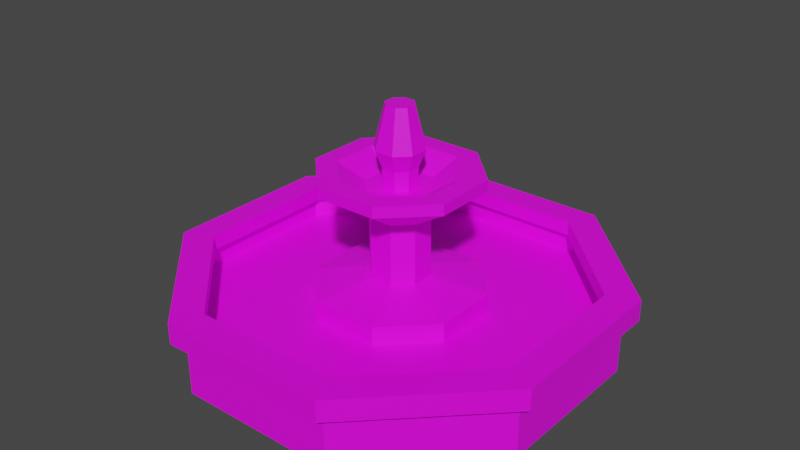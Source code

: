 # Source: fountain.blend  (saved by Blender 4.0.36; exported with 4.5.12 LTS)
import bpy
from mathutils import Matrix  # noqa: F401  (used for matrix-valued properties, if any)

bpy.ops.wm.read_factory_settings(use_empty=True)
scene = bpy.context.scene
scene.name = 'Scene'

# ---- collections
col_collection = bpy.data.collections.new('Collection'); scene.collection.children.link(col_collection)

# ---- images (referenced by path relative to the original .blend; pixels are not part of the script)
import os
ASSET_DIR = os.environ.get("B2B_ASSET_DIR", "")  # directory of the original .blend (textures are referenced by path, not embedded)
HERE = os.path.dirname(os.path.abspath(__file__))  # packed textures are extracted next to this script under _unpacked/

def load_image(name, relpath, width, height, colorspace="sRGB"):
    """Load a texture the original file referenced (path relative to the .blend, or extracted next to this script)."""
    p = next((c for c in (os.path.join(HERE, relpath), os.path.join(ASSET_DIR, relpath)) if relpath and os.path.exists(c)), "")
    if p:
        img = bpy.data.images.load(p, check_existing=True)
        img.name = name
    else:  # same state as the original file: an image datablock whose file is absent (Cycles renders it pink)
        img = bpy.data.images.new(name, width, height)
        img.source = "FILE"
        img.filepath = "//" + (relpath or name)
    img.colorspace_settings.name = colorspace
    return img
img_fountain_map = load_image('fountain_map', 'fountain_map.png', 1024, 1024, 'sRGB')

# ---- materials (node trees are filled in below, after node groups)
mat_fountain = bpy.data.materials.new('fountain')
mat_fountain.use_transparent_shadow = False

# ---- material node trees
mat_fountain.use_nodes = True; mat_fountain.node_tree.nodes.clear()
_N = mat_fountain.node_tree.nodes; _L = mat_fountain.node_tree.links
n0 = _N.new('ShaderNodeBsdfPrincipled'); n0.name = 'Principled BSDF'; n0.location = (10, 300)
n0.inputs[3].default_value = 1.45
n1 = _N.new('ShaderNodeOutputMaterial'); n1.name = 'Material Output'; n1.location = (300, 300)
n2 = _N.new('ShaderNodeTexImage'); n2.name = 'Image Texture'; n2.location = (-305, 304)
n2.image = img_fountain_map
_L.new(n0.outputs[0], n1.inputs[0])
_L.new(n2.outputs[0], n0.inputs[0])
n1.is_active_output = True

# ---- world
world_world = bpy.data.worlds.new('World'); scene.world = world_world
world_world.use_nodes = True; world_world.node_tree.nodes.clear()
_N = world_world.node_tree.nodes; _L = world_world.node_tree.links
n0 = _N.new('ShaderNodeOutputWorld'); n0.name = 'World Output'; n0.location = (300, 300)
n1 = _N.new('ShaderNodeBackground'); n1.name = 'Background'; n1.location = (10, 300)
n1.inputs[0].default_value = (0.05088, 0.05088, 0.05088, 1.0)
_L.new(n1.outputs[0], n0.inputs[0])
n0.is_active_output = True
world_world.color = (0.05088, 0.05088, 0.05088)
world_world.use_sun_shadow = False
world_world.sun_shadow_jitter_overblur = 0.0

# ---- meshes
me_plane = bpy.data.meshes.new('Plane')
me_plane.from_pydata([(0.7678, -1.819, 0.535), (1.819, -0.7678, 0.535), (-1.819, -0.7678, 0.535), (-0.7678, -1.819, 0.535), (-0.7678, -1.819, 0.0), (-1.819, -0.7678, 0.0), (1.819, -0.7678, 0.0), (0.7678, -1.819, 0.0), (-0.7678, 1.819, 0.0), (-1.819, 0.7678, 0.0), (0.7678, 1.819, 0.0), (1.819, 0.7678, 0.0), (-0.7678, 1.819, 0.535), (-1.819, 0.7678, 0.535), (0.7678, 1.819, 0.535), (1.819, 0.7678, 0.535), (0.7023, -1.664, 0.7367), (1.664, -0.7023, 0.7367), (-1.664, -0.7023, 0.7367), (-0.7023, -1.664, 0.7367), (-0.7023, 1.664, 0.7367), (-1.664, 0.7023, 0.7367), (0.7023, 1.664, 0.7367), (1.664, 0.7023, 0.7367), (0.8206, -1.946, 0.535), (1.946, -0.8206, 0.535), (-0.8206, -1.946, 0.535), (-1.946, -0.8206, 0.535), (-1.946, 0.8206, 0.535), (1.946, 0.8206, 0.535), (0.8206, 1.946, 0.535), (-0.8206, 1.946, 0.535), (0.8206, -1.946, 0.7367), (1.946, -0.8206, 0.7367), (-0.8206, -1.946, 0.7367), (-1.946, -0.8206, 0.7367), (-1.946, 0.8206, 0.7367), (1.946, 0.8206, 0.7367), (0.8206, 1.946, 0.7367), (-0.8206, 1.946, 0.7367), (0.7023, -1.664, 0.5987), (1.664, -0.7023, 0.5987), (-0.7023, -1.664, 0.5987), (-1.664, -0.7023, 0.5987), (-1.664, 0.7023, 0.5987), (1.664, 0.7023, 0.5987), (0.7023, 1.664, 0.5987), (-0.7023, 1.664, 0.5987), (0.3142, -0.7445, 0.3846), (0.7445, -0.3142, 0.3846), (-0.3142, -0.7445, 0.3846), (-0.7445, -0.3142, 0.3846), (-0.7445, 0.3142, 0.3846), (0.7445, 0.3142, 0.3846), (0.3142, 0.7445, 0.3846), (-0.3142, 0.7445, 0.3846), (0.736, -1.745, 0.5987), (1.745, -0.736, 0.5987), (-0.736, -1.745, 0.5987), (-1.745, -0.736, 0.5987), (-1.745, 0.736, 0.5987), (1.745, 0.736, 0.5987), (0.736, 1.745, 0.5987), (-0.736, 1.745, 0.5987), (0.736, -1.745, 0.3846), (1.745, -0.736, 0.3846), (-0.736, -1.745, 0.3846), (-1.745, -0.736, 0.3846), (-1.745, 0.736, 0.3846), (1.745, 0.736, 0.3846), (0.736, 1.745, 0.3846), (-0.736, 1.745, 0.3846), (0.3142, -0.7445, 0.5698), (0.7445, -0.3142, 0.5698), (-0.3142, -0.7445, 0.5698), (-0.7445, -0.3142, 0.5698), (-0.7445, 0.3142, 0.5698), (0.7445, 0.3142, 0.5698), (0.3142, 0.7445, 0.5698), (-0.3142, 0.7445, 0.5698), (0.1093, -0.259, 0.6816), (0.259, -0.1093, 0.6816), (-0.1093, -0.259, 0.6816), (-0.259, -0.1093, 0.6816), (-0.259, 0.1093, 0.6816), (0.259, 0.1093, 0.6816), (0.1093, 0.259, 0.6816), (-0.1093, 0.259, 0.6816), (0.1093, -0.259, 1.261), (0.259, -0.1093, 1.261), (-0.1093, -0.259, 1.261), (-0.259, -0.1093, 1.261), (-0.259, 0.1093, 1.261), (0.259, 0.1093, 1.261), (0.1093, 0.259, 1.261), (-0.1093, 0.259, 1.261), (0.2971, -0.7038, 1.558), (0.7038, -0.2971, 1.558), (-0.2971, -0.7038, 1.558), (-0.7038, -0.2971, 1.558), (-0.7038, 0.2971, 1.558), (0.7038, 0.2971, 1.558), (0.2971, 0.7038, 1.558), (-0.2971, 0.7038, 1.558), (0.2216, -0.5217, 1.664), (0.5217, -0.2216, 1.664), (-0.2216, -0.5217, 1.664), (-0.5217, -0.2216, 1.664), (-0.5217, 0.2216, 1.664), (0.5217, 0.2216, 1.664), (0.2216, 0.5217, 1.664), (-0.2216, 0.5217, 1.664), (0.2971, -0.7038, 1.664), (0.7038, -0.2971, 1.664), (-0.2971, -0.7038, 1.664), (-0.7038, -0.2971, 1.664), (-0.7038, 0.2971, 1.664), (0.7038, 0.2971, 1.664), (0.2971, 0.7038, 1.664), (-0.2971, 0.7038, 1.664), (0.06514, -0.1497, 1.518), (0.1497, -0.06514, 1.518), (-0.06514, -0.1497, 1.518), (-0.1497, -0.06514, 1.518), (-0.1497, 0.06514, 1.518), (0.1497, 0.06514, 1.518), (0.06514, 0.1497, 1.518), (-0.06514, 0.1497, 1.518), (0.1252, -0.2947, 1.518), (0.2947, -0.1252, 1.518), (-0.1252, -0.2947, 1.518), (-0.2947, -0.1252, 1.518), (-0.2947, 0.1252, 1.518), (0.2947, 0.1252, 1.518), (0.1252, 0.2947, 1.518), (-0.1252, 0.2947, 1.518), (0.06514, -0.1497, 1.699), (0.1497, -0.06514, 1.699), (-0.06514, -0.1497, 1.699), (-0.1497, -0.06514, 1.699), (-0.1497, 0.06514, 1.699), (0.1497, 0.06514, 1.699), (0.06514, 0.1497, 1.699), (-0.06514, 0.1497, 1.699), (0.09258, -0.2128, 1.869), (0.2128, -0.09258, 1.869), (-0.09258, -0.2128, 1.869), (-0.2128, -0.09258, 1.869), (-0.2128, 0.09258, 1.869), (0.2128, 0.09258, 1.869), (0.09258, 0.2128, 1.869), (-0.09258, 0.2128, 1.869), (0.05313, -0.1221, 2.261), (0.1221, -0.05313, 2.261), (-0.05313, -0.1221, 2.261), (-0.1221, -0.05313, 2.261), (-0.1221, 0.05313, 2.261), (0.1221, 0.05313, 2.261), (0.05313, 0.1221, 2.261), (-0.05313, 0.1221, 2.261)], [], [(14, 12, 31, 30), (5, 9, 8, 10, 11, 6, 7, 4), (9, 5, 2, 13), (8, 9, 13, 12), (11, 10, 14, 15), (7, 6, 1, 0), (5, 4, 3, 2), (10, 8, 12, 14), (6, 11, 15, 1), (4, 7, 0, 3), (18, 19, 42, 43), (23, 17, 33, 37), (15, 14, 30, 29), (18, 21, 36, 35), (1, 15, 29, 25), (19, 18, 35, 34), (13, 2, 27, 28), (16, 19, 34, 32), (31, 28, 36, 39), (29, 30, 38, 37), (27, 26, 34, 35), (24, 25, 33, 32), (30, 31, 39, 38), (28, 27, 35, 36), (25, 29, 37, 33), (26, 24, 32, 34), (22, 23, 37, 38), (0, 1, 25, 24), (12, 13, 28, 31), (20, 22, 38, 39), (3, 0, 24, 26), (21, 20, 39, 36), (17, 16, 32, 33), (2, 3, 26, 27), (52, 55, 71, 68), (16, 17, 41, 40), (20, 21, 44, 47), (23, 22, 46, 45), (21, 18, 43, 44), (19, 16, 40, 42), (22, 20, 47, 46), (17, 23, 45, 41), (49, 53, 77, 73), (40, 41, 57, 56), (55, 54, 70, 71), (47, 44, 60, 63), (54, 53, 69, 70), (46, 47, 63, 62), (53, 49, 65, 69), (45, 46, 62, 61), (63, 60, 68, 71), (61, 62, 70, 69), (60, 59, 67, 68), (58, 56, 64, 66), (62, 63, 71, 70), (57, 61, 69, 65), (59, 58, 66, 67), (56, 57, 65, 64), (42, 40, 56, 58), (49, 48, 64, 65), (43, 42, 58, 59), (48, 50, 66, 64), (44, 43, 59, 60), (50, 51, 67, 66), (41, 45, 61, 57), (51, 52, 68, 67), (72, 73, 81, 80), (51, 50, 74, 75), (48, 49, 73, 72), (55, 52, 76, 79), (53, 54, 78, 77), (52, 51, 75, 76), (50, 48, 72, 74), (54, 55, 79, 78), (86, 87, 95, 94), (79, 76, 84, 87), (77, 78, 86, 85), (76, 75, 83, 84), (74, 72, 80, 82), (78, 79, 87, 86), (73, 77, 85, 81), (75, 74, 82, 83), (90, 88, 96, 98), (81, 85, 93, 89), (83, 82, 90, 91), (80, 81, 89, 88), (87, 84, 92, 95), (85, 86, 94, 93), (84, 83, 91, 92), (82, 80, 88, 90), (103, 100, 116, 119), (94, 95, 103, 102), (89, 93, 101, 97), (91, 90, 98, 99), (88, 89, 97, 96), (95, 92, 100, 103), (93, 94, 102, 101), (92, 91, 99, 100), (108, 107, 131, 132), (101, 102, 118, 117), (100, 99, 115, 116), (98, 96, 112, 114), (102, 103, 119, 118), (97, 101, 117, 113), (99, 98, 114, 115), (96, 97, 113, 112), (105, 104, 112, 113), (104, 106, 114, 112), (106, 107, 115, 114), (107, 108, 116, 115), (109, 105, 113, 117), (110, 109, 117, 118), (111, 110, 118, 119), (108, 111, 119, 116), (126, 127, 143, 142), (106, 104, 128, 130), (110, 111, 135, 134), (105, 109, 133, 129), (107, 106, 130, 131), (104, 105, 129, 128), (111, 108, 132, 135), (109, 110, 134, 133), (121, 120, 128, 129), (120, 122, 130, 128), (122, 123, 131, 130), (123, 124, 132, 131), (125, 121, 129, 133), (126, 125, 133, 134), (127, 126, 134, 135), (124, 127, 135, 132), (141, 142, 150, 149), (121, 125, 141, 137), (123, 122, 138, 139), (120, 121, 137, 136), (127, 124, 140, 143), (125, 126, 142, 141), (124, 123, 139, 140), (122, 120, 136, 138), (144, 145, 153, 152), (140, 139, 147, 148), (138, 136, 144, 146), (142, 143, 151, 150), (137, 141, 149, 145), (139, 138, 146, 147), (136, 137, 145, 144), (143, 140, 148, 151), (155, 154, 152, 153, 157, 158, 159, 156), (151, 148, 156, 159), (149, 150, 158, 157), (148, 147, 155, 156), (146, 144, 152, 154), (150, 151, 159, 158), (145, 149, 157, 153), (147, 146, 154, 155)])
_uv = me_plane.uv_layers.new(name='UVMap')
_uv.uv.foreach_set('vector', [0.3275, 0.2421, 0.3275, 0.1173, 0.3379, 0.113, 0.3379, 0.2464, 0.5602, 0.7704, 0.5602, 0.6456, 0.6456, 0.5602, 0.7704, 0.5602, 0.8558, 0.6456, 0.8558, 0.7704, 0.7704, 0.8558, 0.6456, 0.8558, 0.4698, 0.1836, 0.3815, 0.1847, 0.3815, 0.1412, 0.4698, 0.1401, 0.5906, 0.1836, 0.4698, 0.1836, 0.4698, 0.1401, 0.5906, 0.1401, 0.9783, 0.147, 0.9789, 0.2324, 0.9355, 0.2322, 0.9348, 0.1468, 0.08583, 0.4686, 0.08476, 0.3832, 0.1282, 0.3832, 0.1293, 0.4686, 0.08476, 0.6788, 0.08583, 0.5934, 0.1293, 0.5934, 0.1282, 0.6788, 0.6788, 0.1847, 0.5906, 0.1836, 0.5906, 0.1401, 0.6788, 0.1412, 0.9789, 0.02221, 0.9783, 0.147, 0.9348, 0.1468, 0.9355, 0.02199, 0.08583, 0.5934, 0.08583, 0.4686, 0.1293, 0.4686, 0.1293, 0.5934, 0.1981, 0.1536, 0.1975, 0.07551, 0.2088, 0.07556, 0.2093, 0.1537, 0.3912, 0.5835, 0.5054, 0.5835, 0.515, 0.6065, 0.3816, 0.6065, 0.2421, 0.3275, 0.3275, 0.2421, 0.3379, 0.2464, 0.2464, 0.3379, 0.5054, 0.3131, 0.3912, 0.3131, 0.3816, 0.2901, 0.515, 0.2901, 0.1173, 0.3275, 0.2421, 0.3275, 0.2464, 0.3379, 0.113, 0.3379, 0.5835, 0.3912, 0.5054, 0.3131, 0.515, 0.2901, 0.6065, 0.3816, 0.2421, 0.03188, 0.1173, 0.03188, 0.113, 0.02153, 0.2464, 0.02153, 0.5835, 0.5054, 0.5835, 0.3912, 0.6065, 0.3816, 0.6065, 0.515, 0.02363, 0.5476, 0.02363, 0.4182, 0.04002, 0.4182, 0.04002, 0.5476, 0.1917, 0.515, 0.1924, 0.6065, 0.176, 0.6064, 0.1753, 0.5149, 0.324, 0.02249, 0.4155, 0.02363, 0.4155, 0.04002, 0.324, 0.03888, 0.5488, 0.02363, 0.6403, 0.02249, 0.6403, 0.03888, 0.5488, 0.04002, 0.02244, 0.6419, 0.02363, 0.5476, 0.04002, 0.5476, 0.03883, 0.6419, 0.02363, 0.4182, 0.02244, 0.3239, 0.03883, 0.3239, 0.04002, 0.4182, 0.1924, 0.3816, 0.1917, 0.515, 0.1753, 0.5149, 0.176, 0.3815, 0.4155, 0.02363, 0.5488, 0.02363, 0.5488, 0.04002, 0.4155, 0.04002, 0.3131, 0.5054, 0.3912, 0.5835, 0.3816, 0.6065, 0.2901, 0.515, 0.03188, 0.2421, 0.1173, 0.3275, 0.113, 0.3379, 0.02153, 0.2464, 0.3275, 0.1173, 0.2421, 0.03188, 0.2464, 0.02153, 0.3379, 0.113, 0.3131, 0.3912, 0.3131, 0.5054, 0.2901, 0.515, 0.2901, 0.3816, 0.03188, 0.1173, 0.03188, 0.2421, 0.02153, 0.2464, 0.02153, 0.113, 0.3912, 0.3131, 0.3131, 0.3912, 0.2901, 0.3816, 0.3816, 0.2901, 0.5054, 0.5835, 0.5835, 0.5054, 0.6065, 0.515, 0.515, 0.6065, 0.1173, 0.03188, 0.03188, 0.1173, 0.02153, 0.113, 0.113, 0.02153, 0.8196, 0.4158, 0.8545, 0.3809, 0.9359, 0.4152, 0.8538, 0.4972, 0.5538, 0.08576, 0.6643, 0.08576, 0.6643, 0.09697, 0.5538, 0.09697, 0.03289, 0.8793, 0.03386, 0.9574, 0.02265, 0.9574, 0.02168, 0.8793, 0.03386, 0.687, 0.03289, 0.7651, 0.02168, 0.7651, 0.02265, 0.687, 0.1975, 0.2678, 0.1981, 0.1536, 0.2093, 0.1537, 0.2088, 0.2678, 0.4731, 0.08474, 0.5538, 0.08576, 0.5538, 0.09697, 0.4731, 0.09595, 0.03289, 0.7651, 0.03289, 0.8793, 0.02168, 0.8793, 0.02168, 0.7651, 0.6643, 0.08576, 0.745, 0.08474, 0.745, 0.09595, 0.6643, 0.09697, 0.07551, 0.2216, 0.07577, 0.1705, 0.09081, 0.1706, 0.09056, 0.2216, 0.3632, 0.9292, 0.4413, 0.8511, 0.4479, 0.8538, 0.3659, 0.9359, 0.8545, 0.3809, 0.8545, 0.3298, 0.9359, 0.2955, 0.9359, 0.4152, 0.249, 0.6588, 0.1709, 0.737, 0.1643, 0.7342, 0.2463, 0.6522, 0.8545, 0.3298, 0.8196, 0.2949, 0.8538, 0.2135, 0.9359, 0.2955, 0.3632, 0.6588, 0.249, 0.6588, 0.2463, 0.6522, 0.3659, 0.6522, 0.8196, 0.2949, 0.7685, 0.2949, 0.7342, 0.2135, 0.8538, 0.2135, 0.4413, 0.737, 0.3632, 0.6588, 0.3659, 0.6522, 0.4479, 0.7342, 0.5418, 0.9194, 0.4598, 0.9205, 0.4598, 0.9031, 0.5418, 0.902, 0.7434, 0.9205, 0.6614, 0.9194, 0.6614, 0.902, 0.7434, 0.9031, 0.1344, 0.277, 0.135, 0.1574, 0.1524, 0.1574, 0.1518, 0.2771, 0.9005, 0.7958, 0.9015, 0.7112, 0.9189, 0.7112, 0.9179, 0.7958, 0.6614, 0.9194, 0.5418, 0.9194, 0.5418, 0.902, 0.6614, 0.902, 0.9015, 0.5952, 0.9005, 0.5106, 0.9179, 0.5106, 0.9189, 0.5952, 0.135, 0.1574, 0.1344, 0.07534, 0.1518, 0.07543, 0.1524, 0.1574, 0.9015, 0.7112, 0.9015, 0.5952, 0.9189, 0.5952, 0.9189, 0.7112, 0.249, 0.9292, 0.3632, 0.9292, 0.3659, 0.9359, 0.2463, 0.9359, 0.7685, 0.2949, 0.7335, 0.3298, 0.6522, 0.2955, 0.7342, 0.2135, 0.1709, 0.8511, 0.249, 0.9292, 0.2463, 0.9359, 0.1643, 0.8538, 0.7335, 0.3298, 0.7335, 0.3809, 0.6522, 0.4152, 0.6522, 0.2955, 0.1709, 0.737, 0.1709, 0.8511, 0.1643, 0.8538, 0.1643, 0.7342, 0.7335, 0.3809, 0.7685, 0.4158, 0.7342, 0.4972, 0.6522, 0.4152, 0.4413, 0.8511, 0.4413, 0.737, 0.4479, 0.7342, 0.4479, 0.8538, 0.7685, 0.4158, 0.8196, 0.4158, 0.8538, 0.4972, 0.7342, 0.4972, 0.4004, 0.4864, 0.3654, 0.4514, 0.4048, 0.4348, 0.417, 0.4469, 0.3839, 0.2293, 0.4188, 0.2297, 0.4188, 0.2447, 0.3839, 0.2443, 0.4699, 0.2297, 0.5049, 0.2293, 0.5049, 0.2443, 0.4699, 0.2447, 0.2674, 0.1546, 0.2674, 0.204, 0.2523, 0.204, 0.2523, 0.1546, 0.07577, 0.1705, 0.07551, 0.1355, 0.09056, 0.1356, 0.09081, 0.1706, 0.2674, 0.204, 0.2678, 0.2401, 0.2528, 0.2401, 0.2523, 0.204, 0.4188, 0.2297, 0.4699, 0.2297, 0.4699, 0.2447, 0.4188, 0.2447, 0.2678, 0.1184, 0.2674, 0.1546, 0.2523, 0.1546, 0.2528, 0.1184, 0.1201, 0.8774, 0.1075, 0.8772, 0.1075, 0.8301, 0.1201, 0.8303, 0.4514, 0.3654, 0.4864, 0.4004, 0.4469, 0.417, 0.4348, 0.4048, 0.3654, 0.4004, 0.4004, 0.3654, 0.417, 0.4048, 0.4048, 0.417, 0.4864, 0.4004, 0.4864, 0.4514, 0.4469, 0.4348, 0.4469, 0.417, 0.4514, 0.4864, 0.4004, 0.4864, 0.417, 0.4469, 0.4348, 0.4469, 0.4004, 0.3654, 0.4514, 0.3654, 0.4348, 0.4048, 0.417, 0.4048, 0.3654, 0.4514, 0.3654, 0.4004, 0.4048, 0.417, 0.4048, 0.4348, 0.4864, 0.4514, 0.4514, 0.4864, 0.4348, 0.4469, 0.4469, 0.4348, 0.8605, 0.9213, 0.8783, 0.9213, 0.8936, 0.9574, 0.8453, 0.9574, 0.5432, 0.8166, 0.5432, 0.8344, 0.4961, 0.8344, 0.4961, 0.8166, 0.8024, 0.1693, 0.8026, 0.1572, 0.8497, 0.1572, 0.8495, 0.1693, 0.8026, 0.1394, 0.8024, 0.1272, 0.8495, 0.1272, 0.8497, 0.1394, 0.1075, 0.8772, 0.09029, 0.8772, 0.09029, 0.8301, 0.1075, 0.8301, 0.5432, 0.8344, 0.5433, 0.8466, 0.4963, 0.8466, 0.4961, 0.8344, 0.09029, 0.8772, 0.07773, 0.8774, 0.07773, 0.8303, 0.09029, 0.8301, 0.8026, 0.1572, 0.8026, 0.1394, 0.8497, 0.1394, 0.8497, 0.1572, 0.2443, 0.4178, 0.2443, 0.4646, 0.2357, 0.4646, 0.2357, 0.4178, 0.8783, 0.8792, 0.8605, 0.8792, 0.8453, 0.843, 0.8936, 0.843, 0.8905, 0.9091, 0.8905, 0.8913, 0.9266, 0.8761, 0.9266, 0.9243, 0.8484, 0.9091, 0.8605, 0.9213, 0.8453, 0.9574, 0.8122, 0.9243, 0.8783, 0.9213, 0.8905, 0.9091, 0.9266, 0.9243, 0.8936, 0.9574, 0.8605, 0.8792, 0.8484, 0.8913, 0.8122, 0.8761, 0.8453, 0.843, 0.8905, 0.8913, 0.8783, 0.8792, 0.8936, 0.843, 0.9266, 0.8761, 0.8484, 0.8913, 0.8484, 0.9091, 0.8122, 0.9243, 0.8122, 0.8761, 0.3346, 0.7406, 0.3346, 0.7766, 0.3162, 0.7688, 0.3162, 0.7484, 0.6031, 0.2763, 0.6034, 0.3094, 0.5947, 0.3093, 0.5945, 0.2763, 0.2443, 0.4646, 0.2447, 0.4987, 0.2361, 0.4987, 0.2357, 0.4646, 0.5008, 0.7335, 0.5008, 0.6852, 0.5095, 0.6852, 0.5095, 0.7335, 0.2447, 0.3837, 0.2443, 0.4178, 0.2357, 0.4178, 0.2361, 0.3837, 0.6034, 0.228, 0.6031, 0.2763, 0.5945, 0.2763, 0.5947, 0.228, 0.5004, 0.7665, 0.5008, 0.7335, 0.5095, 0.7335, 0.5091, 0.7665, 0.5008, 0.6852, 0.5004, 0.6521, 0.5091, 0.6521, 0.5095, 0.6852, 0.2498, 0.7766, 0.2742, 0.801, 0.2681, 0.8158, 0.235, 0.7827, 0.2742, 0.801, 0.3102, 0.801, 0.3164, 0.8158, 0.2681, 0.8158, 0.3102, 0.801, 0.3346, 0.7766, 0.3494, 0.7827, 0.3164, 0.8158, 0.3346, 0.7766, 0.3346, 0.7406, 0.3494, 0.7345, 0.3494, 0.7827, 0.2498, 0.7406, 0.2498, 0.7766, 0.235, 0.7827, 0.235, 0.7345, 0.2742, 0.7162, 0.2498, 0.7406, 0.235, 0.7345, 0.2681, 0.7014, 0.3102, 0.7162, 0.2742, 0.7162, 0.2681, 0.7014, 0.3164, 0.7014, 0.3346, 0.7406, 0.3102, 0.7162, 0.3164, 0.7014, 0.3494, 0.7345, 0.1056, 0.785, 0.09814, 0.7849, 0.09814, 0.7702, 0.1056, 0.7703, 0.3102, 0.801, 0.2742, 0.801, 0.282, 0.7825, 0.3024, 0.7825, 0.2742, 0.7162, 0.3102, 0.7162, 0.3024, 0.7346, 0.282, 0.7346, 0.2498, 0.7766, 0.2498, 0.7406, 0.2683, 0.7484, 0.2683, 0.7688, 0.3346, 0.7766, 0.3102, 0.801, 0.3024, 0.7825, 0.3162, 0.7688, 0.2742, 0.801, 0.2498, 0.7766, 0.2683, 0.7688, 0.282, 0.7825, 0.3102, 0.7162, 0.3346, 0.7406, 0.3162, 0.7484, 0.3024, 0.7346, 0.2498, 0.7406, 0.2742, 0.7162, 0.282, 0.7346, 0.2683, 0.7484, 0.28, 0.7639, 0.2869, 0.7708, 0.282, 0.7825, 0.2683, 0.7688, 0.2869, 0.7708, 0.2975, 0.7708, 0.3024, 0.7825, 0.282, 0.7825, 0.2975, 0.7708, 0.3044, 0.7639, 0.3162, 0.7688, 0.3024, 0.7825, 0.3044, 0.7639, 0.3044, 0.7533, 0.3162, 0.7484, 0.3162, 0.7688, 0.28, 0.7533, 0.28, 0.7639, 0.2683, 0.7688, 0.2683, 0.7484, 0.2869, 0.7464, 0.28, 0.7533, 0.2683, 0.7484, 0.282, 0.7346, 0.2975, 0.7464, 0.2869, 0.7464, 0.282, 0.7346, 0.3024, 0.7346, 0.3044, 0.7533, 0.2975, 0.7464, 0.3024, 0.7346, 0.3162, 0.7484, 0.2499, 0.5874, 0.2498, 0.5805, 0.2636, 0.5755, 0.2637, 0.5853, 0.2351, 0.5979, 0.2352, 0.5873, 0.2499, 0.5874, 0.2498, 0.598, 0.8199, 0.08158, 0.813, 0.08149, 0.813, 0.06678, 0.8199, 0.06686, 0.8024, 0.08149, 0.7956, 0.08158, 0.7956, 0.06686, 0.8024, 0.06678, 0.09814, 0.7849, 0.08842, 0.7849, 0.08842, 0.7702, 0.09814, 0.7702, 0.2352, 0.5873, 0.2351, 0.5805, 0.2498, 0.5805, 0.2499, 0.5874, 0.08842, 0.7849, 0.08093, 0.785, 0.08093, 0.7703, 0.08842, 0.7702, 0.813, 0.08149, 0.8024, 0.08149, 0.8024, 0.06678, 0.813, 0.06678, 0.8002, 0.05294, 0.7904, 0.05306, 0.7978, 0.02118, 0.8034, 0.02111, 0.08842, 0.7702, 0.08093, 0.7703, 0.07574, 0.7565, 0.08637, 0.7564, 0.813, 0.06678, 0.8024, 0.06678, 0.8002, 0.05294, 0.8153, 0.05294, 0.1056, 0.7703, 0.09814, 0.7702, 0.1002, 0.7564, 0.1108, 0.7565, 0.2498, 0.598, 0.2499, 0.5874, 0.2637, 0.5853, 0.2636, 0.6003, 0.8199, 0.06686, 0.813, 0.06678, 0.8153, 0.05294, 0.825, 0.05306, 0.8024, 0.06678, 0.7956, 0.06686, 0.7904, 0.05306, 0.8002, 0.05294, 0.09814, 0.7702, 0.08842, 0.7702, 0.08637, 0.7564, 0.1002, 0.7564, 0.5116, 0.4958, 0.5172, 0.5014, 0.5172, 0.51, 0.5116, 0.5156, 0.5029, 0.5156, 0.4973, 0.51, 0.4973, 0.5014, 0.5029, 0.4958, 0.1002, 0.7564, 0.08637, 0.7564, 0.08932, 0.7245, 0.09724, 0.7245, 0.2637, 0.5853, 0.2636, 0.5755, 0.2955, 0.583, 0.2955, 0.5886, 0.08637, 0.7564, 0.07574, 0.7565, 0.08321, 0.7246, 0.08932, 0.7245, 0.8153, 0.05294, 0.8002, 0.05294, 0.8034, 0.02111, 0.8121, 0.02111, 0.1108, 0.7565, 0.1002, 0.7564, 0.09724, 0.7245, 0.1033, 0.7246, 0.2636, 0.6003, 0.2637, 0.5853, 0.2955, 0.5886, 0.2955, 0.5972, 0.825, 0.05306, 0.8153, 0.05294, 0.8121, 0.02111, 0.8177, 0.02118])
me_plane.materials.append(mat_fountain)
me_plane.update()

# ---- objects
ob_plane = bpy.data.objects.new('Plane', me_plane)

# ---- transforms, parenting, visibility, modifiers, constraints
ob_plane.location = (0.0, 0.0, 0.0)

# ---- collection membership
col_collection.objects.link(ob_plane)

# ---- scene / render settings (as saved in the file)
scene.frame_start = 1; scene.frame_end = 250; scene.frame_set(1)
scene.render.engine = 'BLENDER_EEVEE_NEXT'
scene.cycles.sampling_pattern = 'TABULATED_SOBOL'
scene.view_settings.view_transform = 'Filmic'
bpy.context.view_layer.update()

# ---- added for rendering (the .blend has no active camera and no usable light): camera, sun
cam_auto = bpy.data.cameras.new('AutoCamera')
cam_auto.lens = 50.0
cam_auto.sensor_width = 36.0
cam_auto.clip_end = 1000.0
ob_auto_camera = bpy.data.objects.new('AutoCamera', cam_auto)
scene.collection.objects.link(ob_auto_camera)
ob_auto_camera.location = (5.50659, -6.60791, 5.53602)
ob_auto_camera.rotation_euler = (1.09748, -7.21219e-08, 0.694738)
scene.camera = ob_auto_camera
light_auto_sun = bpy.data.lights.new('AutoSun', 'SUN')
light_auto_sun.energy = 3.0
light_auto_sun.angle = 0.0523599
ob_auto_sun = bpy.data.objects.new('AutoSun', light_auto_sun)
scene.collection.objects.link(ob_auto_sun)
ob_auto_sun.rotation_euler = (0.872665, 0.174533, 0.523599)
bpy.context.view_layer.update()
